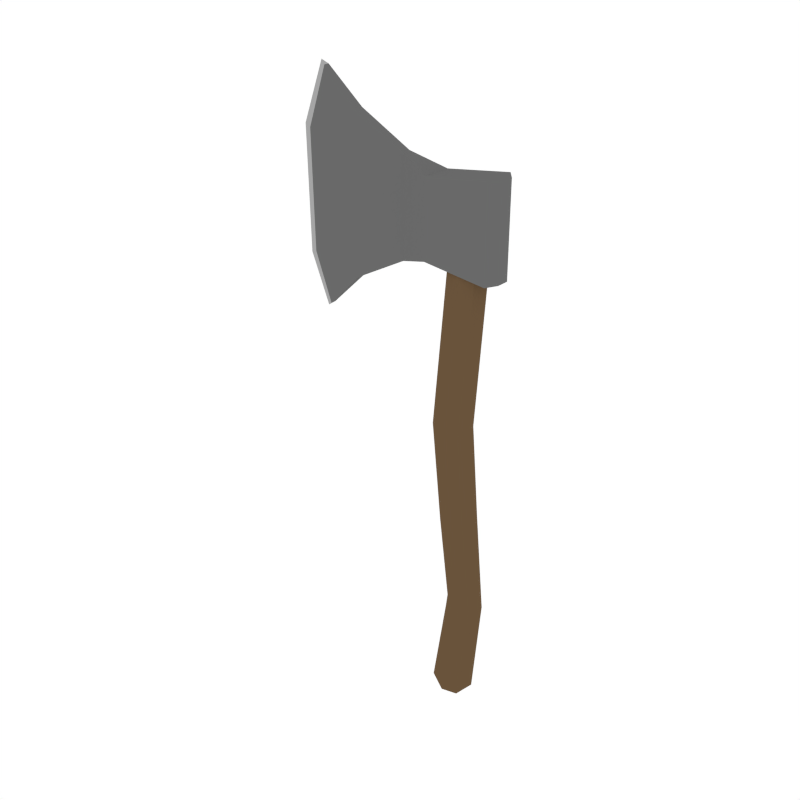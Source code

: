 # Source: Axe_Small.blend  (saved by Blender 2.79.0; exported with 4.5.12 LTS)
import bpy
from mathutils import Matrix  # noqa: F401  (used for matrix-valued properties, if any)

bpy.ops.wm.read_factory_settings(use_empty=True)
scene = bpy.context.scene
scene.name = 'Scene'

# ---- collections
col_collection_1 = bpy.data.collections.new('Collection 1'); scene.collection.children.link(col_collection_1)

# ---- materials (node trees are filled in below, after node groups)
mat_darkwood = bpy.data.materials.new('DarkWood')
mat_darkwood.alpha_threshold = 0.0
mat_darkwood.diffuse_color = (0.1424, 0.08724, 0.04426, 1.0)
mat_darkwood.roughness = 0.5
mat_grey = bpy.data.materials.new('Grey')
mat_grey.alpha_threshold = 0.0
mat_grey.diffuse_color = (0.1424, 0.1424, 0.1424, 1.0)
mat_grey.roughness = 0.5
mat_lightgrey = bpy.data.materials.new('LightGrey')
mat_lightgrey.alpha_threshold = 0.0
mat_lightgrey.diffuse_color = (0.3757, 0.3757, 0.3757, 1.0)
mat_lightgrey.roughness = 0.5

# ---- material node trees

# ---- world
world_world = bpy.data.worlds.new('World'); scene.world = world_world
world_world.color = (1.0, 1.0, 1.0)
world_world.use_sun_shadow = False
world_world.sun_shadow_jitter_overblur = 0.0
world_world.cycles.sampling_method = 'NONE'
world_world.cycles.sample_map_resolution = 256

# ---- meshes
me_cylinder_007 = bpy.data.meshes.new('Cylinder.007')
me_cylinder_007.from_pydata([(-0.01442, 0.0332, 0.1373), (0.01103, 0.02892, 0.474), (0.01531, 0.02348, 0.1373), (0.04076, 0.02045, 0.474), (0.02762, -2.743e-08, 0.1373), (0.05307, -5.398e-08, 0.474), (0.01531, -0.02348, 0.1373), (0.04076, -0.02045, 0.474), (-0.01442, -0.0332, 0.1373), (0.01103, -0.02892, 0.474), (-0.04419, -0.02348, 0.1433), (-0.0187, -0.02045, 0.474), (-0.05638, -2.66e-08, 0.145), (-0.03101, -5.237e-08, 0.474), (-0.04419, 0.02348, 0.1433), (-0.0187, 0.02045, 0.474), (0.001941, 0.0332, -0.05865), (0.03148, 0.02348, -0.05529), (0.04371, -2.842e-08, -0.0539), (0.03148, -0.02348, -0.05529), (0.001941, -0.0332, -0.05865), (-0.02248, -0.02348, -0.06127), (-0.03472, -2.564e-08, -0.06267), (-0.02248, 0.02348, -0.06127), (0.03164, 0.02987, -0.2571), (0.05286, 0.02112, -0.2627), (0.06319, -3.571e-08, -0.2667), (0.05286, -0.02112, -0.2627), (0.03164, -0.02987, -0.2571), (-0.001414, -0.02139, -0.2353), (-0.0145, -3.307e-08, -0.2248), (-0.001414, 0.02139, -0.2353), (-0.0003431, 0.03576, -0.4669), (0.02961, 0.02529, -0.4699), (0.04903, -3.339e-08, -0.452), (0.02961, -0.02529, -0.4699), (-0.0003431, -0.03576, -0.4669), (-0.0303, -0.02529, -0.4481), (-0.03856, -3.384e-08, -0.429), (-0.0303, 0.02529, -0.4481), (-0.06284, -0.03145, 0.4584), (-0.06284, -0.03145, 0.6105), (-0.06284, 0.03145, 0.4584), (-0.06284, 0.03145, 0.6105), (0.06722, -0.03145, 0.4417), (0.06722, -0.03145, 0.6272), (0.06722, 0.03145, 0.4417), (0.06722, 0.03145, 0.6272), (0.08279, 0.01293, 0.6248), (0.08279, 0.01293, 0.4442), (0.08279, -0.01293, 0.4442), (0.08279, -0.01293, 0.6248), (-0.1289, 0.008369, 0.4382), (-0.1289, -0.008369, 0.4382), (-0.1289, -0.008369, 0.6361), (-0.1289, 0.008369, 0.6361), (-0.2391, 0.008369, 0.3804), (-0.2391, -0.008369, 0.3804), (-0.237, -0.008369, 0.6946), (-0.237, 0.008369, 0.6946), (-0.3242, -6.271e-08, 0.3005), (-0.3242, -6.271e-08, 0.7683), (-0.06284, -0.03145, 0.486), (-0.06284, -0.03145, 0.5829), (-0.06284, 0.03145, 0.5829), (-0.06284, 0.03145, 0.486), (0.06722, 0.03145, 0.486), (0.06722, 0.03145, 0.5829), (0.06722, -0.03145, 0.5829), (0.06722, -0.03145, 0.486), (0.08279, 0.01293, 0.486), (0.08279, 0.01293, 0.5829), (0.08279, -0.01293, 0.486), (0.08279, -0.01293, 0.5829), (-0.1273, -0.008369, 0.5779), (-0.1274, -0.008369, 0.4912), (-0.1273, 0.008369, 0.5779), (-0.1274, 0.008369, 0.4912), (-0.238, -0.008369, 0.463), (-0.237, -0.008369, 0.6024), (-0.237, 0.008369, 0.6024), (-0.238, 0.008369, 0.463), (-0.3646, -5.818e-08, 0.4006), (-0.3696, -6.594e-08, 0.6489), (-0.3123, 0.005523, 0.7607), (-0.3123, -0.005523, 0.7607), (-0.3125, -0.005523, 0.3088), (-0.3125, 0.005523, 0.3088), (-0.3529, -0.005523, 0.6441), (-0.3486, -0.005523, 0.407), (-0.3486, 0.005523, 0.407), (-0.3529, 0.005523, 0.6441)], [], [(0, 1, 3, 2), (2, 3, 5, 4), (4, 5, 7, 6), (6, 7, 9, 8), (8, 9, 11, 10), (10, 11, 13, 12), (3, 1, 15, 13, 11, 9, 7, 5), (12, 13, 15, 14), (14, 15, 1, 0), (4, 6, 19, 18), (21, 22, 30, 29), (10, 12, 22, 21), (6, 8, 20, 19), (12, 14, 23, 22), (2, 4, 18, 17), (8, 10, 21, 20), (14, 0, 16, 23), (0, 2, 17, 16), (24, 25, 33, 32), (19, 20, 28, 27), (17, 18, 26, 25), (22, 23, 31, 30), (20, 21, 29, 28), (18, 19, 27, 26), (16, 17, 25, 24), (23, 16, 24, 31), (32, 35, 36, 39), (31, 24, 32, 39), (29, 30, 38, 37), (27, 28, 36, 35), (25, 26, 34, 33), (30, 31, 39, 38), (28, 29, 37, 36), (26, 27, 35, 34), (39, 36, 37, 38), (35, 32, 33, 34), (85, 84, 61), (43, 64, 76, 55), (41, 43, 55, 54), (42, 65, 66, 46), (47, 45, 51, 48), (42, 46, 44, 40), (74, 54, 58, 79), (69, 44, 50, 72), (45, 68, 73, 51), (47, 43, 41, 45), (53, 75, 78, 57), (44, 46, 49, 50), (64, 43, 47, 67), (44, 69, 62, 40), (87, 86, 60), (54, 55, 59, 58), (55, 76, 80, 59), (71, 73, 72, 70), (84, 91, 83, 61), (86, 89, 82, 60), (51, 73, 71, 48), (90, 87, 60, 82), (88, 85, 61, 83), (68, 45, 41, 63), (46, 66, 70, 49), (77, 52, 56, 81), (67, 47, 48, 71), (40, 62, 75, 53), (65, 42, 52, 77), (42, 40, 53, 52), (52, 53, 57, 56), (49, 70, 72, 50), (88, 83, 82, 89), (90, 82, 83, 91), (77, 81, 80, 76), (63, 74, 75, 62), (65, 77, 76, 64), (74, 79, 78, 75), (69, 72, 73, 68), (67, 71, 70, 66), (68, 63, 62, 69), (64, 67, 66, 65), (63, 41, 54, 74), (81, 90, 91, 80), (79, 88, 89, 78), (79, 58, 85, 88), (81, 56, 87, 90), (57, 78, 89, 86), (59, 80, 91, 84), (56, 57, 86, 87), (58, 59, 84, 85)])
me_cylinder_007.polygons.foreach_set('material_index', [0, 0, 0, 0, 0, 0, 0, 0, 0, 0, 0, 0, 0, 0, 0, 0, 0, 0, 0, 0, 0, 0, 0, 0, 0, 0, 0, 0, 0, 0, 0, 0, 0, 0, 0, 0, 2, 1, 1, 1, 1, 1, 1, 1, 1, 1, 1, 1, 1, 1, 2, 1, 1, 1, 2, 2, 1, 2, 2, 1, 1, 1, 1, 1, 1, 1, 1, 1, 2, 2, 1, 1, 1, 1, 1, 1, 1, 1, 1, 1, 1, 1, 1, 1, 1, 1, 1])
me_cylinder_007.materials.append(mat_darkwood)
me_cylinder_007.materials.append(mat_grey)
me_cylinder_007.materials.append(mat_lightgrey)
me_cylinder_007.use_remesh_preserve_volume = False
me_cylinder_007.use_remesh_preserve_attributes = False
me_cylinder_007.use_mirror_vertex_groups = False
me_cylinder_007.update()

# ---- objects
ob_axe_small = bpy.data.objects.new('Axe_Small', me_cylinder_007)

# ---- transforms, parenting, visibility, modifiers, constraints
ob_axe_small.location = (0.0, 0.0, 0.0)
ob_axe_small.scale = (1.989, 1.989, 1.989)
ob_axe_small.lineart.crease_threshold = 0.0

# ---- collection membership
col_collection_1.objects.link(ob_axe_small)

# ---- scene / render settings (as saved in the file)
scene.frame_start = 1; scene.frame_end = 250; scene.frame_set(0)
scene.render.engine = 'CYCLES'
scene.render.resolution_x = 1000
scene.render.resolution_y = 1000
scene.render.dither_intensity = 0.0
scene.cycles.samples = 200
scene.cycles.sampling_pattern = 'TABULATED_SOBOL'
scene.cycles.light_sampling_threshold = 0.0
scene.cycles.use_adaptive_sampling = False
scene.cycles.use_light_tree = False
scene.cycles.caustics_reflective = False
scene.cycles.caustics_refractive = False
scene.cycles.blur_glossy = 0.0
scene.cycles.max_bounces = 2
scene.cycles.pixel_filter_type = 'GAUSSIAN'
scene.cycles.sample_clamp_indirect = 0.0
scene.view_settings.view_transform = 'Standard'
bpy.context.view_layer.update()

# ---- added for rendering (the .blend has no active camera): camera
cam_auto = bpy.data.cameras.new('AutoCamera')
cam_auto.lens = 50.0
cam_auto.sensor_width = 36.0
cam_auto.clip_end = 1000.0
ob_auto_camera = bpy.data.objects.new('AutoCamera', cam_auto)
scene.collection.objects.link(ob_auto_camera)
ob_auto_camera.location = (2.14485, -2.91614, 2.24091)
ob_auto_camera.rotation_euler = (1.09748, -7.21219e-08, 0.694738)
scene.camera = ob_auto_camera
bpy.context.view_layer.update()
